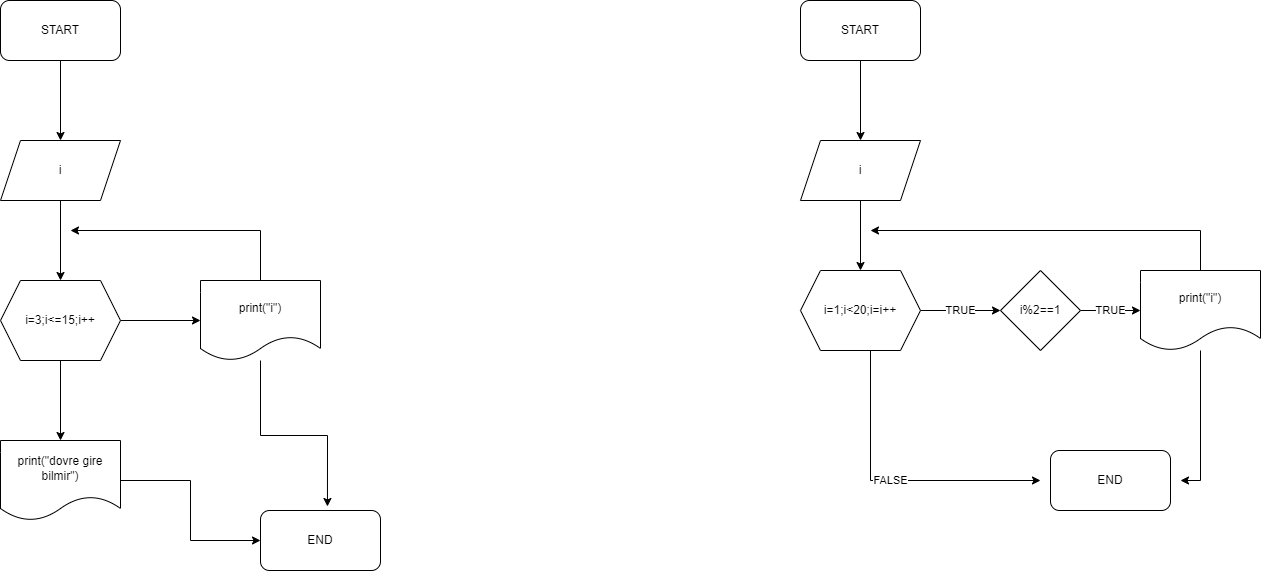

The diagram above was exported from draw.io. Its source (the exported page's mxGraphModel, read from the mxfile embedded in the PNG):
<mxGraphModel dx="1422" dy="794" grid="1" gridSize="10" guides="1" tooltips="1" connect="1" arrows="1" fold="1" page="1" pageScale="1" pageWidth="850" pageHeight="1100" math="0" shadow="0">
  <root>
    <mxCell id="0" />
    <mxCell id="1" parent="0" />
    <mxCell id="ffAjvGSuzJ01p3JfaiJf-3" value="" style="edgeStyle=orthogonalEdgeStyle;rounded=0;orthogonalLoop=1;jettySize=auto;html=1;" edge="1" parent="1" source="ffAjvGSuzJ01p3JfaiJf-1" target="ffAjvGSuzJ01p3JfaiJf-2">
      <mxGeometry relative="1" as="geometry" />
    </mxCell>
    <mxCell id="ffAjvGSuzJ01p3JfaiJf-1" value="START" style="rounded=1;whiteSpace=wrap;html=1;" vertex="1" parent="1">
      <mxGeometry x="370" y="40" width="120" height="60" as="geometry" />
    </mxCell>
    <mxCell id="ffAjvGSuzJ01p3JfaiJf-5" value="" style="edgeStyle=orthogonalEdgeStyle;rounded=0;orthogonalLoop=1;jettySize=auto;html=1;" edge="1" parent="1" source="ffAjvGSuzJ01p3JfaiJf-2" target="ffAjvGSuzJ01p3JfaiJf-4">
      <mxGeometry relative="1" as="geometry" />
    </mxCell>
    <mxCell id="ffAjvGSuzJ01p3JfaiJf-2" value="i" style="shape=parallelogram;perimeter=parallelogramPerimeter;whiteSpace=wrap;html=1;fixedSize=1;" vertex="1" parent="1">
      <mxGeometry x="370" y="180" width="120" height="60" as="geometry" />
    </mxCell>
    <mxCell id="ffAjvGSuzJ01p3JfaiJf-7" value="" style="edgeStyle=orthogonalEdgeStyle;rounded=0;orthogonalLoop=1;jettySize=auto;html=1;" edge="1" parent="1" source="ffAjvGSuzJ01p3JfaiJf-4" target="ffAjvGSuzJ01p3JfaiJf-6">
      <mxGeometry relative="1" as="geometry" />
    </mxCell>
    <mxCell id="ffAjvGSuzJ01p3JfaiJf-12" value="" style="edgeStyle=orthogonalEdgeStyle;rounded=0;orthogonalLoop=1;jettySize=auto;html=1;" edge="1" parent="1" source="ffAjvGSuzJ01p3JfaiJf-4" target="ffAjvGSuzJ01p3JfaiJf-11">
      <mxGeometry relative="1" as="geometry" />
    </mxCell>
    <mxCell id="ffAjvGSuzJ01p3JfaiJf-4" value="i=3;i&amp;lt;=15;i++" style="shape=hexagon;perimeter=hexagonPerimeter2;whiteSpace=wrap;html=1;fixedSize=1;" vertex="1" parent="1">
      <mxGeometry x="370" y="320" width="120" height="80" as="geometry" />
    </mxCell>
    <mxCell id="ffAjvGSuzJ01p3JfaiJf-10" style="edgeStyle=orthogonalEdgeStyle;rounded=0;orthogonalLoop=1;jettySize=auto;html=1;" edge="1" parent="1" source="ffAjvGSuzJ01p3JfaiJf-6">
      <mxGeometry relative="1" as="geometry">
        <mxPoint x="440" y="270" as="targetPoint" />
        <Array as="points">
          <mxPoint x="630" y="270" />
        </Array>
      </mxGeometry>
    </mxCell>
    <mxCell id="ffAjvGSuzJ01p3JfaiJf-14" style="edgeStyle=orthogonalEdgeStyle;rounded=0;orthogonalLoop=1;jettySize=auto;html=1;entryX=0.558;entryY=-0.067;entryDx=0;entryDy=0;entryPerimeter=0;" edge="1" parent="1" source="ffAjvGSuzJ01p3JfaiJf-6" target="ffAjvGSuzJ01p3JfaiJf-13">
      <mxGeometry relative="1" as="geometry" />
    </mxCell>
    <mxCell id="ffAjvGSuzJ01p3JfaiJf-6" value="print(&quot;i&quot;)" style="shape=document;whiteSpace=wrap;html=1;boundedLbl=1;" vertex="1" parent="1">
      <mxGeometry x="570" y="320" width="120" height="80" as="geometry" />
    </mxCell>
    <mxCell id="ffAjvGSuzJ01p3JfaiJf-15" style="edgeStyle=orthogonalEdgeStyle;rounded=0;orthogonalLoop=1;jettySize=auto;html=1;entryX=0;entryY=0.5;entryDx=0;entryDy=0;" edge="1" parent="1" source="ffAjvGSuzJ01p3JfaiJf-11" target="ffAjvGSuzJ01p3JfaiJf-13">
      <mxGeometry relative="1" as="geometry" />
    </mxCell>
    <mxCell id="ffAjvGSuzJ01p3JfaiJf-11" value="print(&quot;dovre gire bilmir&quot;)" style="shape=document;whiteSpace=wrap;html=1;boundedLbl=1;" vertex="1" parent="1">
      <mxGeometry x="370" y="480" width="120" height="80" as="geometry" />
    </mxCell>
    <mxCell id="ffAjvGSuzJ01p3JfaiJf-13" value="END" style="rounded=1;whiteSpace=wrap;html=1;" vertex="1" parent="1">
      <mxGeometry x="630" y="550" width="120" height="60" as="geometry" />
    </mxCell>
    <mxCell id="ffAjvGSuzJ01p3JfaiJf-20" value="" style="edgeStyle=orthogonalEdgeStyle;rounded=0;orthogonalLoop=1;jettySize=auto;html=1;" edge="1" parent="1" source="ffAjvGSuzJ01p3JfaiJf-16" target="ffAjvGSuzJ01p3JfaiJf-17">
      <mxGeometry relative="1" as="geometry" />
    </mxCell>
    <mxCell id="ffAjvGSuzJ01p3JfaiJf-16" value="START" style="rounded=1;whiteSpace=wrap;html=1;" vertex="1" parent="1">
      <mxGeometry x="1170" y="40" width="120" height="60" as="geometry" />
    </mxCell>
    <mxCell id="ffAjvGSuzJ01p3JfaiJf-33" value="" style="edgeStyle=orthogonalEdgeStyle;rounded=0;orthogonalLoop=1;jettySize=auto;html=1;" edge="1" parent="1" source="ffAjvGSuzJ01p3JfaiJf-17" target="ffAjvGSuzJ01p3JfaiJf-18">
      <mxGeometry relative="1" as="geometry" />
    </mxCell>
    <mxCell id="ffAjvGSuzJ01p3JfaiJf-17" value="i" style="shape=parallelogram;perimeter=parallelogramPerimeter;whiteSpace=wrap;html=1;fixedSize=1;" vertex="1" parent="1">
      <mxGeometry x="1170" y="180" width="120" height="60" as="geometry" />
    </mxCell>
    <mxCell id="ffAjvGSuzJ01p3JfaiJf-22" value="TRUE" style="edgeStyle=orthogonalEdgeStyle;rounded=0;orthogonalLoop=1;jettySize=auto;html=1;" edge="1" parent="1" source="ffAjvGSuzJ01p3JfaiJf-18">
      <mxGeometry relative="1" as="geometry">
        <mxPoint x="1370" y="350" as="targetPoint" />
      </mxGeometry>
    </mxCell>
    <mxCell id="ffAjvGSuzJ01p3JfaiJf-24" value="FALSE" style="edgeStyle=orthogonalEdgeStyle;rounded=0;orthogonalLoop=1;jettySize=auto;html=1;" edge="1" parent="1" source="ffAjvGSuzJ01p3JfaiJf-18">
      <mxGeometry relative="1" as="geometry">
        <mxPoint x="1410" y="520" as="targetPoint" />
        <Array as="points">
          <mxPoint x="1240" y="520" />
        </Array>
      </mxGeometry>
    </mxCell>
    <mxCell id="ffAjvGSuzJ01p3JfaiJf-18" value="i=1;i&amp;lt;20;i=i++" style="shape=hexagon;perimeter=hexagonPerimeter2;whiteSpace=wrap;html=1;fixedSize=1;" vertex="1" parent="1">
      <mxGeometry x="1170" y="310" width="120" height="80" as="geometry" />
    </mxCell>
    <mxCell id="ffAjvGSuzJ01p3JfaiJf-28" value="TRUE" style="edgeStyle=orthogonalEdgeStyle;rounded=0;orthogonalLoop=1;jettySize=auto;html=1;" edge="1" parent="1" source="ffAjvGSuzJ01p3JfaiJf-26" target="ffAjvGSuzJ01p3JfaiJf-27">
      <mxGeometry relative="1" as="geometry" />
    </mxCell>
    <mxCell id="ffAjvGSuzJ01p3JfaiJf-26" value="i%2==1" style="rhombus;whiteSpace=wrap;html=1;" vertex="1" parent="1">
      <mxGeometry x="1370" y="310" width="80" height="80" as="geometry" />
    </mxCell>
    <mxCell id="ffAjvGSuzJ01p3JfaiJf-29" style="edgeStyle=orthogonalEdgeStyle;rounded=0;orthogonalLoop=1;jettySize=auto;html=1;" edge="1" parent="1" source="ffAjvGSuzJ01p3JfaiJf-27">
      <mxGeometry relative="1" as="geometry">
        <mxPoint x="1240" y="270" as="targetPoint" />
        <Array as="points">
          <mxPoint x="1570" y="270" />
        </Array>
      </mxGeometry>
    </mxCell>
    <mxCell id="ffAjvGSuzJ01p3JfaiJf-32" style="edgeStyle=orthogonalEdgeStyle;rounded=0;orthogonalLoop=1;jettySize=auto;html=1;" edge="1" parent="1" source="ffAjvGSuzJ01p3JfaiJf-27">
      <mxGeometry relative="1" as="geometry">
        <mxPoint x="1550" y="520" as="targetPoint" />
        <Array as="points">
          <mxPoint x="1570" y="520" />
        </Array>
      </mxGeometry>
    </mxCell>
    <mxCell id="ffAjvGSuzJ01p3JfaiJf-27" value="print(&quot;i&quot;)" style="shape=document;whiteSpace=wrap;html=1;boundedLbl=1;" vertex="1" parent="1">
      <mxGeometry x="1510" y="310" width="120" height="80" as="geometry" />
    </mxCell>
    <mxCell id="ffAjvGSuzJ01p3JfaiJf-30" value="END" style="rounded=1;whiteSpace=wrap;html=1;" vertex="1" parent="1">
      <mxGeometry x="1420" y="490" width="120" height="60" as="geometry" />
    </mxCell>
  </root>
</mxGraphModel>